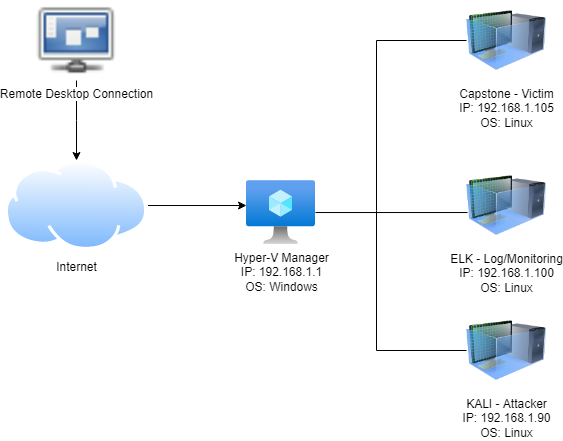

The diagram above was exported from draw.io. Its source (the exported page's mxGraphModel, read from the mxfile embedded in the PNG):
<mxGraphModel dx="1422" dy="762" grid="1" gridSize="10" guides="1" tooltips="1" connect="1" arrows="1" fold="1" page="1" pageScale="1" pageWidth="850" pageHeight="1100" math="0" shadow="0">
  <root>
    <mxCell id="0" />
    <mxCell id="1" parent="0" />
    <mxCell id="Fc1J63FsXlfTsFNCO2D2-3" value="" style="edgeStyle=orthogonalEdgeStyle;rounded=0;orthogonalLoop=1;jettySize=auto;html=1;" parent="1" source="Fc1J63FsXlfTsFNCO2D2-1" target="Fc1J63FsXlfTsFNCO2D2-2" edge="1">
      <mxGeometry relative="1" as="geometry" />
    </mxCell>
    <mxCell id="Fc1J63FsXlfTsFNCO2D2-1" value="Remote Desktop Connection&lt;br&gt;" style="shape=image;html=1;verticalAlign=top;verticalLabelPosition=bottom;labelBackgroundColor=#ffffff;imageAspect=0;aspect=fixed;image=https://cdn2.iconfinder.com/data/icons/gnomeicontheme/32x32/apps/gnome-remote-desktop.png" parent="1" vertex="1">
      <mxGeometry x="90" y="80" width="80" height="80" as="geometry" />
    </mxCell>
    <mxCell id="Fc1J63FsXlfTsFNCO2D2-8" style="edgeStyle=orthogonalEdgeStyle;rounded=0;orthogonalLoop=1;jettySize=auto;html=1;entryX=0;entryY=0.391;entryDx=0;entryDy=0;entryPerimeter=0;" parent="1" source="Fc1J63FsXlfTsFNCO2D2-2" target="Fc1J63FsXlfTsFNCO2D2-7" edge="1">
      <mxGeometry relative="1" as="geometry" />
    </mxCell>
    <mxCell id="Fc1J63FsXlfTsFNCO2D2-2" value="Internet" style="aspect=fixed;perimeter=ellipsePerimeter;html=1;align=center;shadow=0;dashed=0;spacingTop=3;image;image=img/lib/active_directory/internet_cloud.svg;" parent="1" vertex="1">
      <mxGeometry x="58.57" y="240" width="142.86" height="90" as="geometry" />
    </mxCell>
    <mxCell id="Fc1J63FsXlfTsFNCO2D2-10" style="rounded=0;orthogonalLoop=1;jettySize=auto;html=1;strokeColor=default;edgeStyle=orthogonalEdgeStyle;startArrow=none;startFill=0;endArrow=none;endFill=0;" parent="1" source="Fc1J63FsXlfTsFNCO2D2-4" edge="1">
      <mxGeometry relative="1" as="geometry">
        <mxPoint x="430" y="290" as="targetPoint" />
      </mxGeometry>
    </mxCell>
    <mxCell id="Fc1J63FsXlfTsFNCO2D2-4" value="Capstone - Victim&lt;br&gt;IP: 192.168.1.105&lt;br&gt;OS: Linux" style="image;html=1;image=img/lib/clip_art/computers/Virtual_Machine_128x128.png" parent="1" vertex="1">
      <mxGeometry x="520" y="80" width="80" height="80" as="geometry" />
    </mxCell>
    <mxCell id="Fc1J63FsXlfTsFNCO2D2-5" value="ELK - Log/Monitoring&lt;br&gt;IP: 192.168.1.100&lt;br&gt;OS: Linux" style="image;html=1;image=img/lib/clip_art/computers/Virtual_Machine_128x128.png" parent="1" vertex="1">
      <mxGeometry x="520" y="245" width="80" height="80" as="geometry" />
    </mxCell>
    <mxCell id="Fc1J63FsXlfTsFNCO2D2-11" style="edgeStyle=orthogonalEdgeStyle;rounded=0;orthogonalLoop=1;jettySize=auto;html=1;endArrow=none;endFill=0;" parent="1" source="Fc1J63FsXlfTsFNCO2D2-6" edge="1">
      <mxGeometry relative="1" as="geometry">
        <mxPoint x="430" y="290" as="targetPoint" />
      </mxGeometry>
    </mxCell>
    <mxCell id="Fc1J63FsXlfTsFNCO2D2-6" value="KALI - Attacker&lt;br&gt;IP: 192.168.1.90&lt;br&gt;OS: Linux" style="image;html=1;image=img/lib/clip_art/computers/Virtual_Machine_128x128.png" parent="1" vertex="1">
      <mxGeometry x="520" y="390" width="80" height="80" as="geometry" />
    </mxCell>
    <mxCell id="Fc1J63FsXlfTsFNCO2D2-9" style="edgeStyle=orthogonalEdgeStyle;rounded=0;orthogonalLoop=1;jettySize=auto;html=1;entryX=0.013;entryY=0.588;entryDx=0;entryDy=0;entryPerimeter=0;endArrow=none;endFill=0;" parent="1" source="Fc1J63FsXlfTsFNCO2D2-7" target="Fc1J63FsXlfTsFNCO2D2-5" edge="1">
      <mxGeometry relative="1" as="geometry" />
    </mxCell>
    <mxCell id="Fc1J63FsXlfTsFNCO2D2-7" value="Hyper-V Manager&lt;br&gt;IP: 192.168.1.1&lt;br&gt;OS: Windows" style="aspect=fixed;html=1;points=[];align=center;image;fontSize=12;image=img/lib/azure2/compute/Virtual_Machine.svg;" parent="1" vertex="1">
      <mxGeometry x="300" y="260" width="69" height="64" as="geometry" />
    </mxCell>
  </root>
</mxGraphModel>